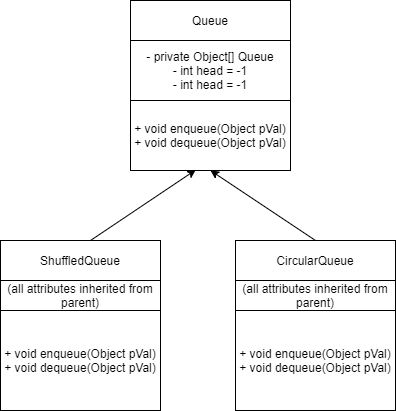

The diagram above was exported from draw.io. Its source (the exported page's mxGraphModel, read from the mxfile embedded in the PNG):
<mxGraphModel dx="1038" dy="547" grid="1" gridSize="10" guides="1" tooltips="1" connect="1" arrows="1" fold="1" page="1" pageScale="1" pageWidth="850" pageHeight="1100" math="0" shadow="0">
  <root>
    <mxCell id="0" />
    <mxCell id="1" parent="0" />
    <mxCell id="vo2wYdD5yGiOLliDKHZN-1" value="- private Object[] Queue&lt;br&gt;- int head = -1&lt;br&gt;- int head = -1" style="rounded=0;whiteSpace=wrap;html=1;" vertex="1" parent="1">
      <mxGeometry x="160" y="40" width="160" height="60" as="geometry" />
    </mxCell>
    <mxCell id="vo2wYdD5yGiOLliDKHZN-2" value="+ void enqueue(Object pVal)&lt;br&gt;+ void dequeue(Object pVal)&lt;br&gt;" style="rounded=0;whiteSpace=wrap;html=1;" vertex="1" parent="1">
      <mxGeometry x="160" y="100" width="160" height="70" as="geometry" />
    </mxCell>
    <mxCell id="vo2wYdD5yGiOLliDKHZN-3" value="Queue" style="rounded=0;whiteSpace=wrap;html=1;" vertex="1" parent="1">
      <mxGeometry x="160" width="160" height="40" as="geometry" />
    </mxCell>
    <mxCell id="vo2wYdD5yGiOLliDKHZN-6" value="" style="endArrow=classic;html=1;entryX=0.408;entryY=0.991;entryDx=0;entryDy=0;entryPerimeter=0;" edge="1" parent="1" target="vo2wYdD5yGiOLliDKHZN-2">
      <mxGeometry width="50" height="50" relative="1" as="geometry">
        <mxPoint x="120" y="240" as="sourcePoint" />
        <mxPoint x="260" y="210" as="targetPoint" />
      </mxGeometry>
    </mxCell>
    <mxCell id="vo2wYdD5yGiOLliDKHZN-7" value="(all attributes inherited from parent)" style="rounded=0;whiteSpace=wrap;html=1;" vertex="1" parent="1">
      <mxGeometry x="30" y="280" width="160" height="30" as="geometry" />
    </mxCell>
    <mxCell id="vo2wYdD5yGiOLliDKHZN-8" value="+ void enqueue(Object pVal)&lt;br&gt;+ void dequeue(Object pVal)" style="rounded=0;whiteSpace=wrap;html=1;" vertex="1" parent="1">
      <mxGeometry x="30" y="310" width="160" height="100" as="geometry" />
    </mxCell>
    <mxCell id="vo2wYdD5yGiOLliDKHZN-9" value="ShuffledQueue" style="rounded=0;whiteSpace=wrap;html=1;" vertex="1" parent="1">
      <mxGeometry x="30" y="240" width="160" height="40" as="geometry" />
    </mxCell>
    <mxCell id="vo2wYdD5yGiOLliDKHZN-10" value="(all attributes inherited from parent)" style="rounded=0;whiteSpace=wrap;html=1;" vertex="1" parent="1">
      <mxGeometry x="265" y="280" width="160" height="30" as="geometry" />
    </mxCell>
    <mxCell id="vo2wYdD5yGiOLliDKHZN-11" value="+ void enqueue(Object pVal)&lt;br&gt;+ void dequeue(Object pVal)" style="rounded=0;whiteSpace=wrap;html=1;" vertex="1" parent="1">
      <mxGeometry x="265" y="310" width="160" height="100" as="geometry" />
    </mxCell>
    <mxCell id="vo2wYdD5yGiOLliDKHZN-12" value="CircularQueue" style="rounded=0;whiteSpace=wrap;html=1;" vertex="1" parent="1">
      <mxGeometry x="265" y="240" width="160" height="40" as="geometry" />
    </mxCell>
    <mxCell id="vo2wYdD5yGiOLliDKHZN-13" value="" style="endArrow=classic;html=1;entryX=0.5;entryY=1;entryDx=0;entryDy=0;exitX=0.5;exitY=0;exitDx=0;exitDy=0;" edge="1" parent="1" source="vo2wYdD5yGiOLliDKHZN-12" target="vo2wYdD5yGiOLliDKHZN-2">
      <mxGeometry width="50" height="50" relative="1" as="geometry">
        <mxPoint x="210" y="260" as="sourcePoint" />
        <mxPoint x="260" y="210" as="targetPoint" />
      </mxGeometry>
    </mxCell>
  </root>
</mxGraphModel>